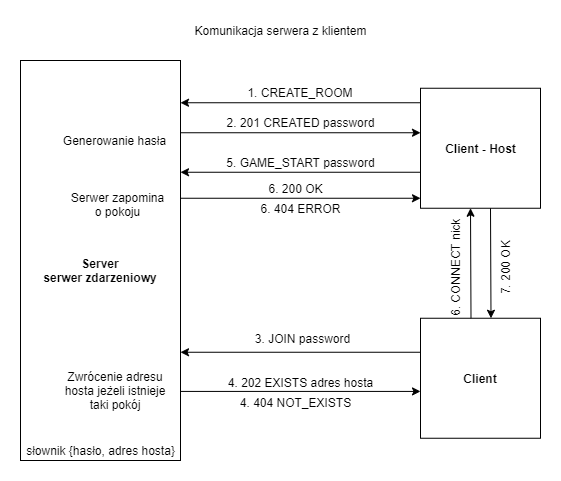

The diagram above was exported from draw.io. Its source (the exported page's mxGraphModel, read from the mxfile embedded in the PNG):
<mxGraphModel dx="997" dy="548" grid="1" gridSize="10" guides="1" tooltips="1" connect="1" arrows="1" fold="1" page="1" pageScale="1" pageWidth="583" pageHeight="827" math="0" shadow="0">
  <root>
    <mxCell id="0" />
    <mxCell id="1" parent="0" />
    <mxCell id="BuIHvkQwXuCzdH1YdCvL-1" value="" style="rounded=0;whiteSpace=wrap;html=1;" vertex="1" parent="1">
      <mxGeometry x="32" y="70" width="160" height="400" as="geometry" />
    </mxCell>
    <mxCell id="BuIHvkQwXuCzdH1YdCvL-2" style="edgeStyle=none;rounded=0;orthogonalLoop=1;jettySize=auto;html=1;" edge="1" parent="1">
      <mxGeometry relative="1" as="geometry">
        <mxPoint x="431.9999999999998" y="112.25" as="sourcePoint" />
        <mxPoint x="192" y="112.25" as="targetPoint" />
      </mxGeometry>
    </mxCell>
    <mxCell id="BuIHvkQwXuCzdH1YdCvL-3" value="" style="whiteSpace=wrap;html=1;aspect=fixed;" vertex="1" parent="1">
      <mxGeometry x="432" y="97.75" width="120" height="120" as="geometry" />
    </mxCell>
    <mxCell id="BuIHvkQwXuCzdH1YdCvL-4" value="1. CREATE_ROOM" style="text;html=1;strokeColor=none;fillColor=none;align=center;verticalAlign=middle;whiteSpace=wrap;rounded=0;" vertex="1" parent="1">
      <mxGeometry x="252" y="92.24999999999999" width="120" height="20" as="geometry" />
    </mxCell>
    <mxCell id="BuIHvkQwXuCzdH1YdCvL-5" value="&lt;b&gt;Client - Host&lt;/b&gt;" style="text;html=1;strokeColor=none;fillColor=none;align=center;verticalAlign=middle;whiteSpace=wrap;rounded=0;" vertex="1" parent="1">
      <mxGeometry x="449.5" y="147.75" width="85" height="20" as="geometry" />
    </mxCell>
    <mxCell id="BuIHvkQwXuCzdH1YdCvL-6" style="edgeStyle=none;rounded=0;orthogonalLoop=1;jettySize=auto;html=1;" edge="1" parent="1">
      <mxGeometry relative="1" as="geometry">
        <mxPoint x="192" y="142.25" as="sourcePoint" />
        <mxPoint x="432" y="142.25" as="targetPoint" />
      </mxGeometry>
    </mxCell>
    <mxCell id="BuIHvkQwXuCzdH1YdCvL-7" value="&lt;b&gt;Server&lt;br&gt;serwer zdarzeniowy&lt;br&gt;&lt;/b&gt;" style="text;html=1;strokeColor=none;fillColor=none;align=center;verticalAlign=middle;whiteSpace=wrap;rounded=0;glass=0;sketch=0;shadow=0;" vertex="1" parent="1">
      <mxGeometry x="47" y="270" width="130" height="20" as="geometry" />
    </mxCell>
    <mxCell id="BuIHvkQwXuCzdH1YdCvL-8" value="2. 201 CREATED password" style="text;html=1;align=center;verticalAlign=middle;resizable=0;points=[];autosize=1;strokeColor=none;" vertex="1" parent="1">
      <mxGeometry x="232" y="122.25" width="160" height="20" as="geometry" />
    </mxCell>
    <mxCell id="BuIHvkQwXuCzdH1YdCvL-9" value="Generowanie hasła" style="text;html=1;strokeColor=none;fillColor=none;align=center;verticalAlign=middle;whiteSpace=wrap;rounded=0;" vertex="1" parent="1">
      <mxGeometry x="56" y="135" width="141" height="30" as="geometry" />
    </mxCell>
    <mxCell id="BuIHvkQwXuCzdH1YdCvL-10" style="edgeStyle=none;rounded=0;orthogonalLoop=1;jettySize=auto;html=1;" edge="1" parent="1">
      <mxGeometry relative="1" as="geometry">
        <mxPoint x="431.9999999999998" y="181.75" as="sourcePoint" />
        <mxPoint x="192" y="181.75" as="targetPoint" />
      </mxGeometry>
    </mxCell>
    <mxCell id="BuIHvkQwXuCzdH1YdCvL-11" value="5. GAME_START password" style="text;html=1;align=center;verticalAlign=middle;resizable=0;points=[];autosize=1;strokeColor=none;" vertex="1" parent="1">
      <mxGeometry x="232" y="161.75" width="160" height="20" as="geometry" />
    </mxCell>
    <mxCell id="BuIHvkQwXuCzdH1YdCvL-12" style="edgeStyle=orthogonalEdgeStyle;rounded=0;orthogonalLoop=1;jettySize=auto;html=1;exitX=0.5;exitY=1;exitDx=0;exitDy=0;" edge="1" parent="1" source="BuIHvkQwXuCzdH1YdCvL-9" target="BuIHvkQwXuCzdH1YdCvL-9">
      <mxGeometry relative="1" as="geometry" />
    </mxCell>
    <mxCell id="BuIHvkQwXuCzdH1YdCvL-13" value="Komunikacja serwera z klientem" style="text;html=1;align=center;verticalAlign=middle;resizable=0;points=[];autosize=1;strokeColor=none;" vertex="1" parent="1">
      <mxGeometry x="197" y="30" width="190" height="20" as="geometry" />
    </mxCell>
    <mxCell id="BuIHvkQwXuCzdH1YdCvL-14" value="Serwer zapomina o pokoju" style="text;html=1;strokeColor=none;fillColor=none;align=center;verticalAlign=middle;whiteSpace=wrap;rounded=0;" vertex="1" parent="1">
      <mxGeometry x="76.5" y="204" width="105" height="20" as="geometry" />
    </mxCell>
    <mxCell id="BuIHvkQwXuCzdH1YdCvL-15" value="" style="whiteSpace=wrap;html=1;aspect=fixed;" vertex="1" parent="1">
      <mxGeometry x="432" y="327.75" width="120" height="120" as="geometry" />
    </mxCell>
    <mxCell id="BuIHvkQwXuCzdH1YdCvL-16" value="&lt;b&gt;Client&lt;/b&gt;" style="text;html=1;strokeColor=none;fillColor=none;align=center;verticalAlign=middle;whiteSpace=wrap;rounded=0;" vertex="1" parent="1">
      <mxGeometry x="457" y="377.75" width="70" height="20" as="geometry" />
    </mxCell>
    <mxCell id="BuIHvkQwXuCzdH1YdCvL-17" value="3. JOIN password" style="text;html=1;strokeColor=none;fillColor=none;align=center;verticalAlign=middle;whiteSpace=wrap;rounded=0;" vertex="1" parent="1">
      <mxGeometry x="257" y="337.75" width="115" height="20" as="geometry" />
    </mxCell>
    <mxCell id="BuIHvkQwXuCzdH1YdCvL-18" style="edgeStyle=none;rounded=0;orthogonalLoop=1;jettySize=auto;html=1;" edge="1" parent="1">
      <mxGeometry relative="1" as="geometry">
        <mxPoint x="431.9999999999998" y="361.75" as="sourcePoint" />
        <mxPoint x="192" y="361.75" as="targetPoint" />
      </mxGeometry>
    </mxCell>
    <mxCell id="BuIHvkQwXuCzdH1YdCvL-19" style="edgeStyle=none;rounded=0;orthogonalLoop=1;jettySize=auto;html=1;" edge="1" parent="1">
      <mxGeometry relative="1" as="geometry">
        <mxPoint x="192" y="400.91999999999996" as="sourcePoint" />
        <mxPoint x="432" y="400.91999999999996" as="targetPoint" />
      </mxGeometry>
    </mxCell>
    <mxCell id="BuIHvkQwXuCzdH1YdCvL-20" value="4. 202 EXISTS adres hosta" style="text;html=1;align=center;verticalAlign=middle;resizable=0;points=[];autosize=1;strokeColor=none;" vertex="1" parent="1">
      <mxGeometry x="232" y="381.75" width="160" height="20" as="geometry" />
    </mxCell>
    <mxCell id="BuIHvkQwXuCzdH1YdCvL-21" value="Zwrócenie adresu hosta jeżeli istnieje taki pokój" style="text;html=1;strokeColor=none;fillColor=none;align=center;verticalAlign=middle;whiteSpace=wrap;rounded=0;" vertex="1" parent="1">
      <mxGeometry x="66.5" y="390" width="120" height="20" as="geometry" />
    </mxCell>
    <mxCell id="BuIHvkQwXuCzdH1YdCvL-22" value="słownik {hasło, adres hosta}" style="text;html=1;align=center;verticalAlign=middle;resizable=0;points=[];autosize=1;strokeColor=none;" vertex="1" parent="1">
      <mxGeometry x="32" y="450" width="160" height="20" as="geometry" />
    </mxCell>
    <mxCell id="BuIHvkQwXuCzdH1YdCvL-23" value="&lt;font&gt;&lt;font style=&quot;font-size: 12px&quot;&gt;6. CONNECT nick&lt;/font&gt;&lt;br&gt;&lt;/font&gt;" style="text;html=1;align=center;verticalAlign=middle;resizable=0;points=[];autosize=1;strokeColor=none;rotation=-90;" vertex="1" parent="1">
      <mxGeometry x="412" y="267.75" width="110" height="20" as="geometry" />
    </mxCell>
    <mxCell id="BuIHvkQwXuCzdH1YdCvL-24" style="edgeStyle=none;rounded=0;orthogonalLoop=1;jettySize=auto;html=1;" edge="1" parent="1">
      <mxGeometry relative="1" as="geometry">
        <mxPoint x="502" y="217.75" as="sourcePoint" />
        <mxPoint x="502.5" y="327.75" as="targetPoint" />
      </mxGeometry>
    </mxCell>
    <mxCell id="BuIHvkQwXuCzdH1YdCvL-25" value="7. 200 OK" style="text;html=1;align=center;verticalAlign=middle;resizable=0;points=[];autosize=1;strokeColor=none;rotation=-90;" vertex="1" parent="1">
      <mxGeometry x="482" y="267.75" width="70" height="20" as="geometry" />
    </mxCell>
    <mxCell id="BuIHvkQwXuCzdH1YdCvL-26" value="4. 404 NOT_EXISTS" style="text;html=1;align=center;verticalAlign=middle;resizable=0;points=[];autosize=1;strokeColor=none;" vertex="1" parent="1">
      <mxGeometry x="242" y="401.75" width="130" height="20" as="geometry" />
    </mxCell>
    <mxCell id="BuIHvkQwXuCzdH1YdCvL-27" style="edgeStyle=none;rounded=0;orthogonalLoop=1;jettySize=auto;html=1;" edge="1" parent="1">
      <mxGeometry relative="1" as="geometry">
        <mxPoint x="482.5" y="327.75" as="sourcePoint" />
        <mxPoint x="482" y="217.75" as="targetPoint" />
      </mxGeometry>
    </mxCell>
    <mxCell id="BuIHvkQwXuCzdH1YdCvL-28" style="edgeStyle=none;rounded=0;orthogonalLoop=1;jettySize=auto;html=1;" edge="1" parent="1">
      <mxGeometry relative="1" as="geometry">
        <mxPoint x="192" y="207.75" as="sourcePoint" />
        <mxPoint x="432" y="207.75" as="targetPoint" />
      </mxGeometry>
    </mxCell>
    <mxCell id="BuIHvkQwXuCzdH1YdCvL-29" value="6. 200 OK" style="text;html=1;align=center;verticalAlign=middle;resizable=0;points=[];autosize=1;strokeColor=none;" vertex="1" parent="1">
      <mxGeometry x="272" y="187.75" width="70" height="20" as="geometry" />
    </mxCell>
    <mxCell id="BuIHvkQwXuCzdH1YdCvL-30" value="6. 404 ERROR" style="text;html=1;align=center;verticalAlign=middle;resizable=0;points=[];autosize=1;strokeColor=none;" vertex="1" parent="1">
      <mxGeometry x="262" y="207.75" width="100" height="20" as="geometry" />
    </mxCell>
  </root>
</mxGraphModel>